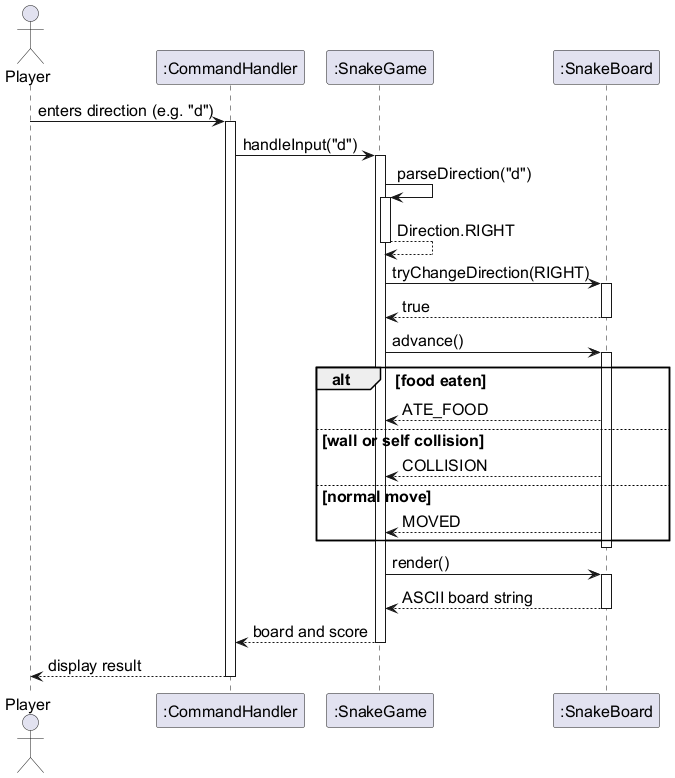

The diagram above was rendered by PlantUML. Its source (embedded in the PNG):
@startuml
!include style.iuml

actor Player
participant ":CommandHandler" as Handler
participant ":SnakeGame" as Game
participant ":SnakeBoard" as Board

Player -> Handler : enters direction (e.g. "d")
activate Handler

Handler -> Game : handleInput("d")
activate Game

Game -> Game : parseDirection("d")
activate Game
Game --> Game : Direction.RIGHT
deactivate Game

Game -> Board : tryChangeDirection(RIGHT)
activate Board
Board --> Game : true
deactivate Board

Game -> Board : advance()
activate Board

alt food eaten
  Board --> Game : ATE_FOOD
else wall or self collision
  Board --> Game : COLLISION
else normal move
  Board --> Game : MOVED
end

deactivate Board

Game -> Board : render()
activate Board
Board --> Game : ASCII board string
deactivate Board

Game --> Handler : board and score
deactivate Game

Handler --> Player : display result
deactivate Handler
@enduml